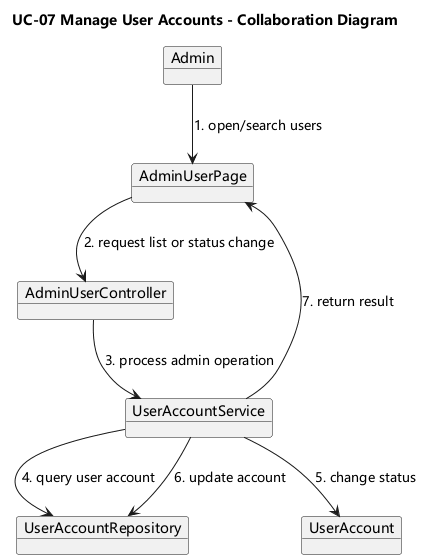

The diagram above was rendered by PlantUML. Its source (embedded in the PNG):
@startuml
skinparam shadowing false
skinparam monochrome false
skinparam defaultFontName Microsoft YaHei
skinparam sequenceMessageAlign center
title UC-07 Manage User Accounts - Collaboration Diagram
object Admin
object AdminUserPage
object AdminUserController
object UserAccountService
object UserAccountRepository
object UserAccount

Admin --> AdminUserPage : 1. open/search users
AdminUserPage --> AdminUserController : 2. request list or status change
AdminUserController --> UserAccountService : 3. process admin operation
UserAccountService --> UserAccountRepository : 4. query user account
UserAccountService --> UserAccount : 5. change status
UserAccountService --> UserAccountRepository : 6. update account
UserAccountService --> AdminUserPage : 7. return result
@enduml